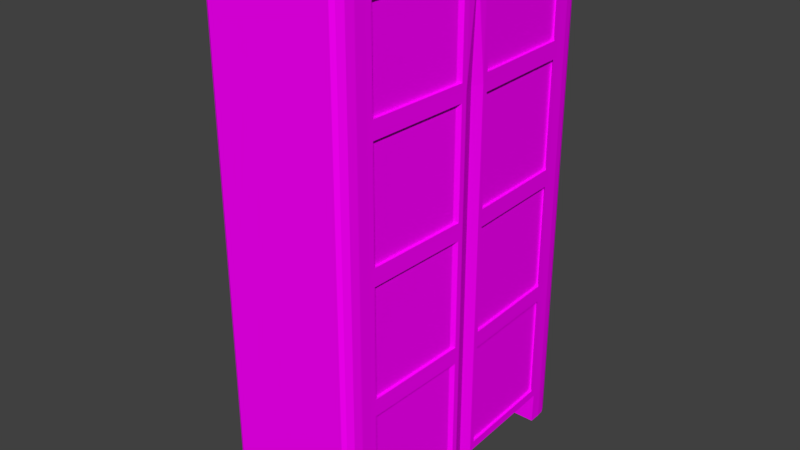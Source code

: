 # Source: wardrobe.blend  (saved by Blender 2.79.0; exported with 4.5.12 LTS)
import bpy
from mathutils import Matrix  # noqa: F401  (used for matrix-valued properties, if any)

bpy.ops.wm.read_factory_settings(use_empty=True)
scene = bpy.context.scene
scene.name = 'Scene'

# ---- collections
col_collection_1 = bpy.data.collections.new('Collection 1'); scene.collection.children.link(col_collection_1)

# ---- images (referenced by path relative to the original .blend; pixels are not part of the script)
import os
ASSET_DIR = os.environ.get("B2B_ASSET_DIR", "")  # directory of the original .blend (textures are referenced by path, not embedded)
HERE = os.path.dirname(os.path.abspath(__file__))  # packed textures are extracted next to this script under _unpacked/

def load_image(name, relpath, width, height, colorspace="sRGB"):
    """Load a texture the original file referenced (path relative to the .blend, or extracted next to this script)."""
    p = next((c for c in (os.path.join(HERE, relpath), os.path.join(ASSET_DIR, relpath)) if relpath and os.path.exists(c)), "")
    if p:
        img = bpy.data.images.load(p, check_existing=True)
        img.name = name
    else:  # same state as the original file: an image datablock whose file is absent (Cycles renders it pink)
        img = bpy.data.images.new(name, width, height)
        img.source = "FILE"
        img.filepath = "//" + (relpath or name)
    img.colorspace_settings.name = colorspace
    return img
img_wardrobe_texture = load_image('Wardrobe_texture', 'Wardrobe_texture.png', 1024, 1024, 'sRGB')
img_metal = load_image('Metal', '', 1024, 1024, 'sRGB')

# ---- materials (node trees are filled in below, after node groups)
mat_material_wardrobe = bpy.data.materials.new('Material_wardrobe')
mat_material_wardrobe.alpha_threshold = 0.0
mat_material_wardrobe.roughness = 0.5
mat_handles = bpy.data.materials.new('Handles')
mat_handles.alpha_threshold = 0.0
mat_handles.roughness = 0.5

# ---- material node trees
mat_material_wardrobe.use_nodes = True; mat_material_wardrobe.node_tree.nodes.clear()
_N = mat_material_wardrobe.node_tree.nodes; _L = mat_material_wardrobe.node_tree.links
n0 = _N.new('ShaderNodeOutputMaterial'); n0.name = 'Material Output'; n0.location = (300, 300)
n1 = _N.new('ShaderNodeBsdfDiffuse'); n1.name = 'Diffuse BSDF'; n1.location = (10, 300)
n2 = _N.new('ShaderNodeTexImage'); n2.name = 'Image Texture'; n2.location = (-230, 348)
n2.width = 140
n2.image = img_wardrobe_texture
_L.new(n1.outputs[0], n0.inputs[0])
_L.new(n2.outputs[0], n1.inputs[0])
n0.is_active_output = True
mat_handles.use_nodes = True; mat_handles.node_tree.nodes.clear()
_N = mat_handles.node_tree.nodes; _L = mat_handles.node_tree.links
n0 = _N.new('ShaderNodeOutputMaterial'); n0.name = 'Material Output'; n0.location = (300, 300)
n1 = _N.new('ShaderNodeBsdfDiffuse'); n1.name = 'Diffuse BSDF'; n1.location = (10, 300)
n2 = _N.new('ShaderNodeTexImage'); n2.name = 'Image Texture'; n2.location = (-221, 387)
n2.width = 140
n2.image = img_metal
_L.new(n1.outputs[0], n0.inputs[0])
_L.new(n2.outputs[0], n1.inputs[0])
n0.is_active_output = True

# ---- world
world_world = bpy.data.worlds.new('World'); scene.world = world_world
world_world.color = (0.05088, 0.05088, 0.05088)
world_world.use_sun_shadow = False
world_world.sun_shadow_jitter_overblur = 0.0
world_world.cycles.sampling_method = 'MANUAL'

# ---- meshes
me_cube_001 = bpy.data.meshes.new('Cube.001')
me_cube_001.from_pydata([(0.08266, -1.379, 0.1636), (0.08266, -1.379, 0.13), (-0.3266, -1.379, 0.13), (-0.3266, -1.379, 0.1636), (0.08266, -1.44, 0.1636), (0.0779, -1.445, 0.1589), (0.0779, -1.445, 0.1348), (0.08266, -1.44, 0.13), (-0.3218, -1.445, 0.1348), (-0.3266, -1.44, 0.13), (-0.3266, -1.44, 0.1636), (-0.3218, -1.445, 0.1589), (-0.2688, -1.364, 0.13), (-0.2688, -1.364, 0.1636), (-0.2876, -1.44, 0.13), (-0.2838, -1.445, 0.1348), (-0.2876, -1.44, 0.1636), (-0.2838, -1.445, 0.1589), (0.01708, -1.364, 0.13), (0.0359, -1.44, 0.13), (0.03223, -1.445, 0.1589), (0.01708, -1.364, 0.1636), (0.03223, -1.445, 0.1348), (0.0359, -1.44, 0.1636), (0.08266, -1.172, 0.1636), (0.08266, -1.172, 0.13), (0.0359, -1.172, 0.13), (-0.2876, -1.172, 0.1636), (-0.3266, -1.172, 0.1636), (-0.3266, -1.172, 0.13), (-0.2876, -1.172, 0.13), (0.0359, -1.172, 0.1636), (0.0359, -1.339, 0.13), (0.08266, -1.339, 0.13), (0.0359, -1.339, 0.1636), (0.08266, -1.339, 0.1636), (-0.3266, -1.331, 0.1636), (-0.3266, -1.331, 0.13), (-0.2876, -1.331, 0.13), (-0.2876, -1.331, 0.1636), (3.466, -1.167, 1.326), (-3.39, -1.167, 1.326), (-3.39, -0.646, 1.631), (3.466, -0.646, 1.631), (3.466, -0.646, 1.326), (-3.424, -0.6551, 1.326), (3.929, -1.158, 1.326), (3.929, -0.646, 1.631), (3.929, -0.646, 1.326), (-3.39, -1.239, 0.1187), (3.466, -1.239, 0.1187), (-3.424, -0.646, 0.1187), (3.466, -0.646, 0.1187), (1.676, -1.167, 1.326), (1.676, -0.646, 1.631), (1.676, -1.239, 0.1187), (-0.1164, -1.167, 1.326), (-0.1164, -0.646, 1.631), (-0.1164, -1.239, 0.1187), (-1.898, -1.167, 1.326), (-1.898, -0.646, 1.631), (-1.898, -1.239, 0.1187), (-2.021, -1.171, 1.268), (-3.301, -1.171, 1.268), (-3.301, -1.235, 0.1768), (-2.021, -1.235, 0.1768), (3.343, -1.171, 1.268), (1.799, -1.171, 1.268), (1.799, -1.235, 0.1768), (3.343, -1.235, 0.1768), (1.553, -1.171, 1.268), (0.006654, -1.171, 1.268), (0.006654, -1.235, 0.1768), (1.553, -1.235, 0.1768), (-0.2395, -1.171, 1.268), (-1.775, -1.171, 1.268), (-1.775, -1.235, 0.1768), (-0.2395, -1.235, 0.1768), (-3.301, -1.11, 1.311), (-2.021, -1.11, 1.311), (-2.021, -1.175, 0.2196), (-3.301, -1.175, 0.2196), (1.799, -1.11, 1.311), (3.343, -1.11, 1.311), (3.343, -1.175, 0.2196), (1.799, -1.175, 0.2196), (0.006654, -1.11, 1.311), (1.553, -1.11, 1.311), (1.553, -1.175, 0.2196), (0.006654, -1.175, 0.2196), (-1.775, -1.11, 1.311), (-0.2395, -1.11, 1.311), (-0.2395, -1.175, 0.2196), (-1.775, -1.175, 0.2196), (3.466, 0.2922, 1.631), (-3.39, 0.2922, 1.631), (3.466, 1.752, 1.326), (-3.39, 1.752, 1.326), (-3.424, 0.2922, 1.326), (3.466, 0.2922, 1.326), (-3.39, 1.23, 1.631), (3.466, 1.23, 1.631), (3.466, 1.23, 1.326), (-3.424, 1.239, 1.326), (3.929, 1.742, 1.326), (3.929, 1.23, 1.631), (3.929, 1.23, 1.326), (-3.39, 1.823, 0.1187), (3.466, 1.823, 0.1187), (-3.424, 0.2922, 0.1187), (3.466, 0.2922, 0.1187), (-3.424, 1.23, 0.1187), (3.466, 1.23, 0.1187), (1.676, 0.2922, 1.631), (1.676, 1.752, 1.326), (1.676, 1.23, 1.631), (1.676, 1.823, 0.1187), (-0.1164, 0.2922, 1.631), (-0.1164, 1.752, 1.326), (-0.1164, 1.23, 1.631), (-0.1164, 1.823, 0.1187), (-1.898, 0.2922, 1.631), (-1.898, 1.752, 1.326), (-1.898, 1.23, 1.631), (-1.898, 1.823, 0.1187), (-2.021, 1.755, 1.268), (-3.301, 1.755, 1.268), (-3.301, 1.82, 0.1768), (-2.021, 1.82, 0.1768), (3.343, 1.755, 1.268), (1.799, 1.755, 1.268), (1.799, 1.82, 0.1768), (3.343, 1.82, 0.1768), (1.553, 1.755, 1.268), (0.006655, 1.755, 1.268), (0.006655, 1.82, 0.1768), (1.553, 1.82, 0.1768), (-0.2395, 1.755, 1.268), (-1.775, 1.755, 1.268), (-1.775, 1.82, 0.1768), (-0.2395, 1.82, 0.1768), (-3.301, 1.695, 1.311), (-2.021, 1.695, 1.311), (-2.021, 1.759, 0.2196), (-3.301, 1.759, 0.2196), (1.799, 1.695, 1.311), (3.343, 1.695, 1.311), (3.343, 1.759, 0.2196), (1.799, 1.759, 0.2196), (0.006655, 1.695, 1.311), (1.553, 1.695, 1.311), (1.553, 1.759, 0.2196), (0.006655, 1.759, 0.2196), (-1.775, 1.695, 1.311), (-0.2395, 1.695, 1.311), (-0.2395, 1.759, 0.2196), (-1.775, 1.759, 0.2196), (3.466, -1.158, -0.0001545), (-3.39, -1.158, -0.0001545), (3.466, -1.167, -1.326), (-3.39, -1.167, -1.326), (-3.39, -0.646, -1.631), (3.466, -0.646, -0.0001544), (3.466, -0.646, -1.631), (-3.424, -0.646, -0.0001544), (3.466, -0.646, -1.326), (-3.424, -0.6551, -1.326), (3.929, -1.158, -1.326), (3.929, -0.646, -1.631), (3.929, -0.646, -1.326), (-3.39, -1.239, -0.119), (3.466, -1.239, -0.119), (-3.424, -0.646, -0.119), (3.466, -0.646, -0.119), (1.676, -1.158, -0.0001545), (1.676, -1.167, -1.326), (1.676, -0.646, -1.631), (1.676, -1.239, -0.119), (-0.1164, -1.158, -0.0001545), (-0.1164, -1.167, -1.326), (-0.1164, -0.646, -1.631), (-0.1164, -1.239, -0.119), (-1.898, -1.158, -0.0001545), (-1.898, -1.167, -1.326), (-1.898, -0.646, -1.631), (-1.898, -1.239, -0.119), (-2.021, -1.171, -1.268), (-3.301, -1.171, -1.268), (-3.301, -1.235, -0.1771), (-2.021, -1.235, -0.1771), (3.343, -1.171, -1.268), (1.799, -1.171, -1.268), (1.799, -1.235, -0.1771), (3.343, -1.235, -0.1771), (1.553, -1.171, -1.268), (0.006654, -1.171, -1.268), (0.006654, -1.235, -0.1771), (1.553, -1.235, -0.1771), (-0.2395, -1.171, -1.268), (-1.775, -1.171, -1.268), (-1.775, -1.235, -0.1771), (-0.2395, -1.235, -0.1771), (-3.301, -1.11, -1.311), (-2.021, -1.11, -1.311), (-2.021, -1.175, -0.2199), (-3.301, -1.175, -0.2199), (1.799, -1.11, -1.311), (3.343, -1.11, -1.311), (3.343, -1.175, -0.2199), (1.799, -1.175, -0.2199), (0.006654, -1.11, -1.311), (1.553, -1.11, -1.311), (1.553, -1.175, -0.2199), (0.006654, -1.175, -0.2199), (-1.775, -1.11, -1.311), (-0.2395, -1.11, -1.311), (-0.2395, -1.175, -0.2199), (-1.775, -1.175, -0.2199), (3.466, 1.742, -0.0001543), (-3.39, 1.815, -0.0001543), (3.466, 0.2922, -1.631), (-3.39, 0.2922, -1.631), (-3.424, 0.2922, -0.0001544), (3.466, 0.2922, -0.0001544), (3.466, 1.752, -1.326), (-3.39, 1.752, -1.326), (-3.424, 0.2922, -1.326), (3.466, 0.2922, -1.326), (-3.39, 1.23, -1.631), (3.466, 1.23, -0.0001543), (3.466, 1.23, -1.631), (-3.424, 1.23, -0.0001543), (3.466, 1.23, -1.326), (-3.424, 1.239, -1.326), (3.929, 1.742, -1.326), (3.929, 1.23, -1.631), (3.929, 1.23, -1.326), (-3.39, 1.823, -0.119), (3.466, 1.823, -0.119), (-3.424, 0.2922, -0.119), (3.466, 0.2922, -0.119), (-3.424, 1.23, -0.119), (3.466, 1.23, -0.119), (1.676, 1.742, -0.0001543), (1.676, 0.2922, -1.631), (1.676, 1.752, -1.326), (1.676, 1.23, -1.631), (1.676, 1.823, -0.119), (-0.1164, 1.742, -0.0001543), (-0.1164, 0.2922, -1.631), (-0.1164, 1.752, -1.326), (-0.1164, 1.23, -1.631), (-0.1164, 1.823, -0.119), (-1.898, 1.742, -0.0001543), (-1.898, 0.2922, -1.631), (-1.898, 1.752, -1.326), (-1.898, 1.23, -1.631), (-1.898, 1.823, -0.119), (-2.021, 1.755, -1.268), (-3.301, 1.755, -1.268), (-3.301, 1.82, -0.1771), (-2.021, 1.82, -0.1771), (3.343, 1.755, -1.268), (1.799, 1.755, -1.268), (1.799, 1.82, -0.1771), (3.343, 1.82, -0.1771), (1.553, 1.755, -1.268), (0.006655, 1.755, -1.268), (0.006655, 1.82, -0.1771), (1.553, 1.82, -0.1771), (-0.2395, 1.755, -1.268), (-1.775, 1.755, -1.268), (-1.775, 1.82, -0.1771), (-0.2395, 1.82, -0.1771), (-3.301, 1.695, -1.311), (-2.021, 1.695, -1.311), (-2.021, 1.759, -0.2199), (-3.301, 1.759, -0.2199), (1.799, 1.695, -1.311), (3.343, 1.695, -1.311), (3.343, 1.759, -0.2199), (1.799, 1.759, -0.2199), (0.006655, 1.695, -1.311), (1.553, 1.695, -1.311), (1.553, 1.759, -0.2199), (0.006655, 1.759, -0.2199), (-1.775, 1.695, -1.311), (-0.2395, 1.695, -1.311), (-0.2395, 1.759, -0.2199), (-1.775, 1.759, -0.2199), (-3.424, -1.101, 1.567), (-3.424, -1.11, 1.274), (-3.424, -0.6092, 1.567), (-3.424, -1.179, 0.114), (-3.424, 1.686, 1.567), (-3.424, 0.2922, 1.567), (-3.424, 1.694, 1.274), (-3.424, 1.194, 1.567), (-3.424, 1.763, 0.114), (-3.424, -1.101, -1.567), (-3.424, -1.101, -0.0001545), (-3.424, -1.11, -1.274), (-3.424, -0.6092, -1.567), (-3.424, -1.179, -0.1143), (-3.424, 1.686, -1.567), (-3.424, 1.758, -0.0001543), (-3.424, 0.2922, -1.567), (-3.424, 1.694, -1.274), (-3.424, 1.194, -1.567), (-3.424, 1.763, -0.1143), (3.466, -0.9978, 1.631), (3.466, -1.164, 1.451), (3.466, -1.079, 1.607), (3.466, -1.139, 1.541), (-3.39, -1.164, 1.451), (-3.39, -0.9978, 1.631), (-3.424, -1.101, 1.567), (-3.39, -1.139, 1.541), (-3.39, -1.079, 1.607), (3.929, -0.9978, 1.631), (3.929, -1.158, 1.451), (3.929, -1.078, 1.607), (3.929, -1.137, 1.541), (1.676, -0.9978, 1.631), (1.676, -1.164, 1.451), (1.676, -1.079, 1.607), (1.676, -1.139, 1.541), (-0.1164, -0.9978, 1.631), (-0.1164, -1.164, 1.451), (-0.1164, -1.079, 1.607), (-0.1164, -1.139, 1.541), (-1.898, -1.164, 1.451), (-1.898, -0.9978, 1.631), (-1.898, -1.139, 1.541), (-1.898, -1.079, 1.607), (3.466, 1.748, 1.451), (3.466, 1.582, 1.631), (3.466, 1.724, 1.541), (3.466, 1.663, 1.607), (-3.39, 1.582, 1.631), (-3.39, 1.748, 1.451), (-3.424, 1.686, 1.567), (-3.39, 1.663, 1.607), (-3.39, 1.724, 1.541), (3.929, 1.742, 1.451), (3.929, 1.582, 1.631), (3.929, 1.721, 1.541), (3.929, 1.662, 1.607), (1.676, 1.748, 1.451), (1.676, 1.582, 1.631), (1.676, 1.724, 1.541), (1.676, 1.663, 1.607), (-0.1164, 1.748, 1.451), (-0.1164, 1.582, 1.631), (-0.1164, 1.724, 1.541), (-0.1164, 1.663, 1.607), (-1.898, 1.582, 1.631), (-1.898, 1.748, 1.451), (-1.898, 1.663, 1.607), (-1.898, 1.724, 1.541), (3.466, -1.164, -1.451), (3.466, -0.9978, -1.631), (3.466, -1.139, -1.541), (3.466, -1.079, -1.607), (-3.39, -0.9978, -1.631), (-3.39, -1.164, -1.451), (-3.424, -1.101, -1.567), (-3.39, -1.079, -1.607), (-3.39, -1.139, -1.541), (3.929, -1.158, -1.451), (3.929, -0.9978, -1.631), (3.929, -1.137, -1.541), (3.929, -1.078, -1.607), (1.676, -1.164, -1.451), (1.676, -0.9978, -1.631), (1.676, -1.139, -1.541), (1.676, -1.079, -1.607), (-0.1164, -1.164, -1.451), (-0.1164, -0.9978, -1.631), (-0.1164, -1.139, -1.541), (-0.1164, -1.079, -1.607), (-1.898, -0.9978, -1.631), (-1.898, -1.164, -1.451), (-1.898, -1.079, -1.607), (-1.898, -1.139, -1.541), (3.466, 1.582, -1.631), (3.466, 1.748, -1.451), (3.466, 1.663, -1.607), (3.466, 1.724, -1.541), (-3.39, 1.748, -1.451), (-3.39, 1.582, -1.631), (-3.424, 1.686, -1.567), (-3.39, 1.724, -1.541), (-3.39, 1.663, -1.607), (3.929, 1.582, -1.631), (3.929, 1.742, -1.451), (3.929, 1.662, -1.607), (3.929, 1.721, -1.541), (1.676, 1.582, -1.631), (1.676, 1.748, -1.451), (1.676, 1.663, -1.607), (1.676, 1.724, -1.541), (-0.1164, 1.582, -1.631), (-0.1164, 1.748, -1.451), (-0.1164, 1.663, -1.607), (-0.1164, 1.724, -1.541), (-1.898, 1.748, -1.451), (-1.898, 1.582, -1.631), (-1.898, 1.724, -1.541), (-1.898, 1.663, -1.607), (0.08266, -1.379, -0.1286), (0.08266, -1.379, -0.1622), (-0.3266, -1.379, -0.1622), (-0.3266, -1.379, -0.1286), (0.08266, -1.44, -0.1286), (0.0779, -1.445, -0.1333), (0.0779, -1.445, -0.1574), (0.08266, -1.44, -0.1622), (-0.3218, -1.445, -0.1574), (-0.3266, -1.44, -0.1622), (-0.3266, -1.44, -0.1286), (-0.3218, -1.445, -0.1333), (-0.2688, -1.364, -0.1622), (-0.2688, -1.364, -0.1286), (-0.2876, -1.44, -0.1622), (-0.2838, -1.445, -0.1574), (-0.2876, -1.44, -0.1286), (-0.2838, -1.445, -0.1333), (0.01708, -1.364, -0.1622), (0.0359, -1.44, -0.1622), (0.03223, -1.445, -0.1333), (0.01708, -1.364, -0.1286), (0.03223, -1.445, -0.1574), (0.0359, -1.44, -0.1286), (0.08266, -1.172, -0.1286), (0.08266, -1.172, -0.1622), (0.0359, -1.172, -0.1622), (-0.2876, -1.172, -0.1286), (-0.3266, -1.172, -0.1286), (-0.3266, -1.172, -0.1622), (-0.2876, -1.172, -0.1622), (0.0359, -1.172, -0.1286), (0.0359, -1.339, -0.1622), (0.08266, -1.339, -0.1622), (0.0359, -1.339, -0.1286), (0.08266, -1.339, -0.1286), (-0.3266, -1.331, -0.1286), (-0.3266, -1.331, -0.1622), (-0.2876, -1.331, -0.1622), (-0.2876, -1.331, -0.1286)], [], [(3, 2, 9, 10), (13, 3, 10, 16), (18, 1, 7, 19), (15, 17, 11, 8), (5, 6, 7, 4), (19, 7, 6, 22), (16, 10, 11, 17), (8, 11, 10, 9), (1, 0, 4, 7), (33, 32, 26, 25), (21, 18, 12, 13), (23, 16, 17, 20), (9, 14, 15, 8), (22, 20, 17, 15), (2, 12, 14, 9), (21, 13, 16, 23), (0, 21, 23, 4), (6, 5, 20, 22), (4, 23, 20, 5), (37, 36, 28, 29), (14, 19, 22, 15), (12, 18, 19, 14), (27, 30, 29, 28), (24, 25, 26, 31), (32, 34, 31, 26), (39, 38, 30, 27), (34, 35, 24, 31), (36, 39, 27, 28), (35, 33, 25, 24), (38, 37, 29, 30), (0, 1, 33, 35), (21, 0, 35, 34), (18, 21, 34, 32), (1, 18, 32, 33), (12, 2, 37, 38), (3, 13, 39, 36), (13, 12, 38, 39), (2, 3, 36, 37), (45, 41, 314, 316, 315, 42), (46, 48, 47, 319, 321, 322, 320), (61, 49, 158, 182), (44, 99, 94, 43), (52, 110, 99, 44), (41, 314, 316, 290, 291), (51, 49, 41, 45), (109, 51, 45, 98), (50, 52, 44, 40), (331, 314, 41, 59), (98, 45, 42, 95), (121, 95, 42, 60), (324, 328, 56, 53), (40, 44, 48, 46), (44, 43, 47, 48), (43, 54, 323, 310), (157, 162, 52, 50), (222, 164, 51, 109), (164, 158, 49, 51), (162, 223, 110, 52), (70, 71, 86, 87), (65, 62, 79, 80), (94, 113, 54, 43), (311, 40, 46, 320), (50, 55, 174, 157), (43, 310, 319, 47), (66, 67, 82, 83), (113, 117, 57, 54), (54, 57, 327, 323), (55, 58, 178, 174), (328, 331, 59, 56), (62, 63, 78, 79), (117, 121, 60, 57), (57, 60, 332, 327), (58, 61, 182, 178), (335, 96, 114, 348), (59, 41, 63, 62), (41, 49, 64, 63), (49, 61, 65, 64), (61, 59, 62, 65), (40, 53, 67, 66), (53, 55, 68, 67), (55, 50, 69, 68), (50, 40, 66, 69), (53, 56, 71, 70), (56, 58, 72, 71), (58, 55, 73, 72), (55, 53, 70, 73), (56, 59, 75, 74), (59, 61, 76, 75), (61, 58, 77, 76), (58, 56, 74, 77), (79, 78, 81, 80), (83, 82, 85, 84), (87, 86, 89, 88), (91, 90, 93, 92), (69, 66, 83, 84), (74, 75, 90, 91), (63, 64, 81, 78), (73, 70, 87, 88), (67, 68, 85, 82), (77, 74, 91, 92), (64, 65, 80, 81), (71, 72, 89, 86), (68, 69, 84, 85), (75, 76, 93, 90), (72, 73, 88, 89), (76, 77, 92, 93), (341, 340, 97, 296, 294), (104, 344, 346, 347, 345, 105, 106), (124, 253, 219, 107), (102, 101, 94, 99), (112, 102, 99, 110), (341, 339, 100, 297, 294), (111, 103, 97, 107), (109, 98, 103, 111), (108, 96, 102, 112), (335, 344, 104, 96), (98, 95, 100, 103), (121, 123, 100, 95), (348, 114, 118, 352), (96, 104, 106, 102), (102, 106, 105, 101), (101, 336, 349, 115), (218, 108, 112, 229), (222, 109, 111, 231), (231, 111, 107, 219), (229, 112, 110, 223), (133, 150, 149, 134), (128, 143, 142, 125), (94, 101, 115, 113), (101, 105, 345, 336), (108, 218, 243, 116), (357, 122, 97, 340), (129, 146, 145, 130), (113, 115, 119, 117), (115, 349, 353, 119), (116, 243, 248, 120), (352, 118, 122, 357), (125, 142, 141, 126), (117, 119, 123, 121), (119, 353, 356, 123), (120, 248, 253, 124), (360, 159, 175, 373), (122, 125, 126, 97), (97, 126, 127, 107), (107, 127, 128, 124), (124, 128, 125, 122), (96, 129, 130, 114), (114, 130, 131, 116), (116, 131, 132, 108), (108, 132, 129, 96), (114, 133, 134, 118), (118, 134, 135, 120), (120, 135, 136, 116), (116, 136, 133, 114), (118, 137, 138, 122), (122, 138, 139, 124), (124, 139, 140, 120), (120, 140, 137, 118), (142, 143, 144, 141), (146, 147, 148, 145), (150, 151, 152, 149), (154, 155, 156, 153), (132, 147, 146, 129), (137, 154, 153, 138), (126, 141, 144, 127), (136, 151, 150, 133), (130, 145, 148, 131), (140, 155, 154, 137), (127, 144, 143, 128), (134, 149, 152, 135), (131, 148, 147, 132), (138, 153, 156, 139), (135, 152, 151, 136), (139, 156, 155, 140), (366, 365, 160, 301, 299), (167, 369, 371, 372, 370, 168, 169), (185, 182, 158, 170), (165, 163, 220, 227), (173, 165, 227, 240), (366, 364, 161, 302, 299), (172, 166, 160, 170), (239, 226, 166, 172), (171, 159, 165, 173), (360, 369, 167, 159), (226, 221, 161, 166), (254, 184, 161, 221), (373, 175, 179, 377), (159, 167, 169, 165), (165, 169, 168, 163), (163, 361, 374, 176), (157, 171, 173, 162), (222, 239, 172, 164), (164, 172, 170, 158), (162, 173, 240, 223), (194, 211, 210, 195), (189, 204, 203, 186), (220, 163, 176, 244), (163, 168, 370, 361), (171, 157, 174, 177), (382, 183, 160, 365), (190, 207, 206, 191), (244, 176, 180, 249), (176, 374, 378, 180), (177, 174, 178, 181), (377, 179, 183, 382), (186, 203, 202, 187), (249, 180, 184, 254), (180, 378, 381, 184), (181, 178, 182, 185), (386, 399, 245, 224), (183, 186, 187, 160), (160, 187, 188, 170), (170, 188, 189, 185), (185, 189, 186, 183), (159, 190, 191, 175), (175, 191, 192, 177), (177, 192, 193, 171), (171, 193, 190, 159), (175, 194, 195, 179), (179, 195, 196, 181), (181, 196, 197, 177), (177, 197, 194, 175), (179, 198, 199, 183), (183, 199, 200, 185), (185, 200, 201, 181), (181, 201, 198, 179), (203, 204, 205, 202), (207, 208, 209, 206), (211, 212, 213, 210), (215, 216, 217, 214), (193, 208, 207, 190), (198, 215, 214, 199), (187, 202, 205, 188), (197, 212, 211, 194), (191, 206, 209, 192), (201, 216, 215, 198), (188, 205, 204, 189), (195, 210, 213, 196), (192, 209, 208, 193), (199, 214, 217, 200), (196, 213, 212, 197), (200, 217, 216, 201), (233, 225, 389, 391, 390, 228), (234, 236, 235, 394, 396, 397, 395), (257, 237, 219, 253), (232, 227, 220, 230), (242, 240, 227, 232), (228, 390, 391, 304, 308), (241, 237, 225, 233), (239, 241, 233, 226), (238, 242, 232, 224), (406, 389, 225, 255), (226, 233, 228, 221), (254, 221, 228, 256), (399, 403, 250, 245), (224, 232, 236, 234), (232, 230, 235, 236), (230, 246, 398, 385), (218, 229, 242, 238), (222, 231, 241, 239), (231, 219, 237, 241), (229, 223, 240, 242), (266, 267, 282, 283), (261, 258, 275, 276), (220, 244, 246, 230), (386, 224, 234, 395), (238, 247, 243, 218), (230, 385, 394, 235), (262, 263, 278, 279), (244, 249, 251, 246), (246, 251, 402, 398), (247, 252, 248, 243), (403, 406, 255, 250), (258, 259, 274, 275), (249, 254, 256, 251), (251, 256, 407, 402), (252, 257, 253, 248), (255, 225, 259, 258), (225, 237, 260, 259), (237, 257, 261, 260), (257, 255, 258, 261), (224, 245, 263, 262), (245, 247, 264, 263), (247, 238, 265, 264), (238, 224, 262, 265), (245, 250, 267, 266), (250, 252, 268, 267), (252, 247, 269, 268), (247, 245, 266, 269), (250, 255, 271, 270), (255, 257, 272, 271), (257, 252, 273, 272), (252, 250, 270, 273), (275, 274, 277, 276), (279, 278, 281, 280), (283, 282, 285, 284), (287, 286, 289, 288), (265, 262, 279, 280), (270, 271, 286, 287), (259, 260, 277, 274), (269, 266, 283, 284), (263, 264, 281, 278), (273, 270, 287, 288), (260, 261, 276, 277), (267, 268, 285, 282), (264, 265, 280, 281), (271, 272, 289, 286), (268, 269, 284, 285), (272, 273, 288, 289), (237, 225, 307, 309), (49, 41, 291, 293), (219, 107, 298, 305), (166, 161, 364, 366, 365, 160), (184, 381, 364, 161), (256, 228, 390, 407), (160, 170, 303, 301), (158, 170, 303, 300), (60, 42, 315, 332), (95, 100, 297, 295), (49, 158, 300, 293), (42, 95, 295, 292), (225, 389, 391, 304, 307), (42, 315, 316, 290, 292), (228, 221, 306, 308), (237, 219, 305, 309), (103, 100, 339, 341, 340, 97), (221, 161, 302, 306), (123, 356, 339, 100), (97, 107, 298, 296), (314, 317, 316), (317, 318, 316), (318, 315, 316), (339, 342, 341), (342, 343, 341), (343, 340, 341), (364, 367, 366), (367, 368, 366), (368, 365, 366), (389, 392, 391), (392, 393, 391), (393, 390, 391), (332, 315, 318, 334), (334, 318, 317, 333), (333, 317, 314, 331), (311, 320, 322, 313), (313, 322, 321, 312), (312, 321, 319, 310), (310, 323, 325, 312), (312, 325, 326, 313), (313, 326, 324, 311), (323, 327, 329, 325), (325, 329, 330, 326), (326, 330, 328, 324), (327, 332, 334, 329), (329, 334, 333, 330), (330, 333, 331, 328), (357, 340, 343, 359), (359, 343, 342, 358), (358, 342, 339, 356), (336, 345, 347, 338), (338, 347, 346, 337), (337, 346, 344, 335), (335, 348, 350, 337), (337, 350, 351, 338), (338, 351, 349, 336), (348, 352, 354, 350), (350, 354, 355, 351), (351, 355, 353, 349), (352, 357, 359, 354), (354, 359, 358, 355), (355, 358, 356, 353), (382, 365, 368, 384), (384, 368, 367, 383), (383, 367, 364, 381), (361, 370, 372, 363), (363, 372, 371, 362), (362, 371, 369, 360), (360, 373, 375, 362), (362, 375, 376, 363), (363, 376, 374, 361), (373, 377, 379, 375), (375, 379, 380, 376), (376, 380, 378, 374), (377, 382, 384, 379), (379, 384, 383, 380), (380, 383, 381, 378), (407, 390, 393, 409), (409, 393, 392, 408), (408, 392, 389, 406), (386, 395, 397, 388), (388, 397, 396, 387), (387, 396, 394, 385), (385, 398, 400, 387), (387, 400, 401, 388), (388, 401, 399, 386), (398, 402, 404, 400), (400, 404, 405, 401), (401, 405, 403, 399), (402, 407, 409, 404), (404, 409, 408, 405), (405, 408, 406, 403), (311, 324, 53, 40), (413, 412, 419, 420), (423, 413, 420, 426), (428, 411, 417, 429), (425, 427, 421, 418), (415, 416, 417, 414), (429, 417, 416, 432), (426, 420, 421, 427), (418, 421, 420, 419), (411, 410, 414, 417), (443, 442, 436, 435), (431, 428, 422, 423), (433, 426, 427, 430), (419, 424, 425, 418), (432, 430, 427, 425), (412, 422, 424, 419), (431, 423, 426, 433), (410, 431, 433, 414), (416, 415, 430, 432), (414, 433, 430, 415), (447, 446, 438, 439), (424, 429, 432, 425), (422, 428, 429, 424), (437, 440, 439, 438), (434, 435, 436, 441), (442, 444, 441, 436), (449, 448, 440, 437), (444, 445, 434, 441), (446, 449, 437, 438), (445, 443, 435, 434), (448, 447, 439, 440), (410, 411, 443, 445), (431, 410, 445, 444), (428, 431, 444, 442), (411, 428, 442, 443), (422, 412, 447, 448), (413, 423, 449, 446), (423, 422, 448, 449), (412, 413, 446, 447)])
me_cube_001.polygons.foreach_set('material_index', [1, 1, 1, 1, 1, 1, 1, 1, 1, 1, 1, 1, 1, 1, 1, 1, 1, 1, 1, 1, 1, 1, 0, 0, 1, 1, 1, 1, 1, 1, 1, 1, 1, 1, 1, 1, 1, 1, 0, 0, 0, 0, 0, 0, 0, 0, 0, 0, 0, 0, 0, 0, 0, 0, 0, 0, 0, 0, 0, 0, 0, 0, 0, 0, 0, 0, 0, 0, 0, 0, 0, 0, 0, 0, 0, 0, 0, 0, 0, 0, 0, 0, 0, 0, 0, 0, 0, 0, 0, 0, 0, 0, 0, 0, 0, 0, 0, 0, 0, 0, 0, 0, 0, 0, 0, 0, 0, 0, 0, 0, 0, 0, 0, 0, 0, 0, 0, 0, 0, 0, 0, 0, 0, 0, 0, 0, 0, 0, 0, 0, 0, 0, 0, 0, 0, 0, 0, 0, 0, 0, 0, 0, 0, 0, 0, 0, 0, 0, 0, 0, 0, 0, 0, 0, 0, 0, 0, 0, 0, 0, 0, 0, 0, 0, 0, 0, 0, 0, 0, 0, 0, 0, 0, 0, 0, 0, 0, 0, 0, 0, 0, 0, 0, 0, 0, 0, 0, 0, 0, 0, 0, 0, 0, 0, 0, 0, 0, 0, 0, 0, 0, 0, 0, 0, 0, 0, 0, 0, 0, 0, 0, 0, 0, 0, 0, 0, 0, 0, 0, 0, 0, 0, 0, 0, 0, 0, 0, 0, 0, 0, 0, 0, 0, 0, 0, 0, 0, 0, 0, 0, 0, 0, 0, 0, 0, 0, 0, 0, 0, 0, 0, 0, 0, 0, 0, 0, 0, 0, 0, 0, 0, 0, 0, 0, 0, 0, 0, 0, 0, 0, 0, 0, 0, 0, 0, 0, 0, 0, 0, 0, 0, 0, 0, 0, 0, 0, 0, 0, 0, 0, 0, 0, 0, 0, 0, 0, 0, 0, 0, 0, 0, 0, 0, 0, 0, 0, 0, 0, 0, 0, 0, 0, 0, 0, 0, 0, 0, 0, 0, 0, 0, 0, 0, 0, 0, 0, 0, 0, 0, 0, 0, 0, 0, 0, 0, 0, 0, 0, 0, 0, 0, 0, 0, 0, 0, 0, 0, 0, 0, 0, 0, 0, 0, 0, 0, 0, 0, 0, 0, 0, 0, 0, 0, 0, 0, 0, 0, 0, 0, 0, 0, 0, 0, 0, 0, 0, 0, 0, 0, 0, 0, 0, 0, 0, 0, 0, 0, 0, 0, 0, 0, 0, 0, 0, 0, 0, 0, 0, 0, 0, 0, 0, 1, 1, 1, 1, 1, 1, 1, 1, 1, 1, 1, 1, 1, 1, 1, 1, 1, 1, 1, 1, 1, 1, 0, 0, 1, 1, 1, 1, 1, 1, 1, 1, 1, 1, 1, 1, 1, 1])
_uv = me_cube_001.uv_layers.new(name='UVMap')
_uv.uv.foreach_set('vector', [0.2644, 0.7471, 0.2672, 0.7471, 0.2672, 0.7522, 0.2644, 0.7522, 0.198, 0.7911, 0.1993, 0.7863, 0.2044, 0.7863, 0.2044, 0.7895, 0.2138, 0.8496, 0.2126, 0.8551, 0.2075, 0.8551, 0.2075, 0.8512, 0.2667, 0.6173, 0.2647, 0.6173, 0.2647, 0.6142, 0.2667, 0.6142, 0.2647, 0.6475, 0.2667, 0.6475, 0.2672, 0.6479, 0.2644, 0.6479, 0.2672, 0.644, 0.2672, 0.6479, 0.2667, 0.6475, 0.2667, 0.6437, 0.2044, 0.7895, 0.2044, 0.7863, 0.2048, 0.7867, 0.2048, 0.7898, 0.2668, 0.7526, 0.2647, 0.7526, 0.2644, 0.7522, 0.2672, 0.7522, 0.2672, 0.7805, 0.2644, 0.7805, 0.2644, 0.7754, 0.2672, 0.7754, 0.2159, 0.8551, 0.2159, 0.8512, 0.2298, 0.8512, 0.2298, 0.8551, 0.2672, 0.7298, 0.2644, 0.7298, 0.2644, 0.706, 0.2672, 0.706, 0.2044, 0.8165, 0.2044, 0.7895, 0.2048, 0.7898, 0.2048, 0.8162, 0.2672, 0.6138, 0.2672, 0.617, 0.2667, 0.6173, 0.2667, 0.6142, 0.2667, 0.6437, 0.2647, 0.6437, 0.2647, 0.6173, 0.2667, 0.6173, 0.2126, 0.8209, 0.2138, 0.8257, 0.2075, 0.8242, 0.2075, 0.8209, 0.198, 0.815, 0.198, 0.7911, 0.2044, 0.7895, 0.2044, 0.8165, 0.1993, 0.8204, 0.198, 0.815, 0.2044, 0.8165, 0.2044, 0.8204, 0.2667, 0.6475, 0.2647, 0.6475, 0.2647, 0.6437, 0.2667, 0.6437, 0.2044, 0.8204, 0.2044, 0.8165, 0.2048, 0.8162, 0.2048, 0.82, 0.2672, 0.7431, 0.2644, 0.7431, 0.2644, 0.7298, 0.2672, 0.7298, 0.2672, 0.617, 0.2672, 0.644, 0.2667, 0.6437, 0.2667, 0.6173, 0.2138, 0.8257, 0.2138, 0.8496, 0.2075, 0.8512, 0.2075, 0.8242, 0.2672, 0.8753, 0.2644, 0.8753, 0.2644, 0.872, 0.2672, 0.872, 0.2477, 0.8711, 0.2505, 0.8711, 0.2505, 0.875, 0.2477, 0.875, 0.2672, 0.8501, 0.2644, 0.8501, 0.2644, 0.8361, 0.2672, 0.8361, 0.2477, 0.8578, 0.2505, 0.8578, 0.2505, 0.8711, 0.2477, 0.8711, 0.196, 0.8165, 0.196, 0.8204, 0.1821, 0.8204, 0.1821, 0.8165, 0.1953, 0.7863, 0.1953, 0.7895, 0.1821, 0.7895, 0.1821, 0.7863, 0.2644, 0.7838, 0.2672, 0.7838, 0.2672, 0.7977, 0.2644, 0.7977, 0.2166, 0.8242, 0.2166, 0.8209, 0.2298, 0.8209, 0.2298, 0.8242, 0.2644, 0.7805, 0.2672, 0.7805, 0.2672, 0.7838, 0.2644, 0.7838, 0.198, 0.815, 0.1993, 0.8204, 0.196, 0.8204, 0.196, 0.8165, 0.2672, 0.8521, 0.2644, 0.8521, 0.2644, 0.8501, 0.2672, 0.8501, 0.2126, 0.8551, 0.2138, 0.8496, 0.2159, 0.8512, 0.2159, 0.8551, 0.2138, 0.8257, 0.2126, 0.8209, 0.2166, 0.8209, 0.2166, 0.8242, 0.1993, 0.7863, 0.198, 0.7911, 0.1953, 0.7895, 0.1953, 0.7863, 0.2477, 0.8551, 0.2505, 0.8551, 0.2505, 0.8578, 0.2477, 0.8578, 0.2672, 0.7471, 0.2644, 0.7471, 0.2644, 0.7431, 0.2672, 0.7431, 0.742, 0.8606, 0.7847, 0.8606, 0.7844, 0.871, 0.7792, 0.8807, 0.7706, 0.886, 0.7412, 0.886, 0.2329, 0.7008, 0.2329, 0.7435, 0.2075, 0.7435, 0.2075, 0.7142, 0.2095, 0.7075, 0.215, 0.7026, 0.2225, 0.7008, 0.3913, 0.1274, 0.3913, 0.002827, 0.4014, 0.002831, 0.4014, 0.1274, 0.3172, 0.8606, 0.3954, 0.8606, 0.3954, 0.8861, 0.3172, 0.8861, 0.3172, 0.7598, 0.3954, 0.7598, 0.3954, 0.8606, 0.3172, 0.8606, 0.7847, 0.8606, 0.7844, 0.871, 0.7792, 0.8807, 0.7792, 0.8807, 0.7799, 0.8562, 0.7412, 0.7598, 0.7907, 0.7598, 0.7847, 0.8606, 0.742, 0.8606, 0.6631, 0.7598, 0.7412, 0.7598, 0.742, 0.8606, 0.6631, 0.8606, 0.2678, 0.7598, 0.3172, 0.7598, 0.3172, 0.8606, 0.2737, 0.8606, 0.2805, 0.1274, 0.2805, 0.002833, 0.2909, 0.002833, 0.2909, 0.1274, 0.6631, 0.8606, 0.742, 0.8606, 0.7412, 0.886, 0.6631, 0.886, 0.8839, 0.4864, 0.8839, 0.6109, 0.8057, 0.6109, 0.8057, 0.4864, 0.2805, 0.4257, 0.2805, 0.2761, 0.2909, 0.2761, 0.2909, 0.4257, 0.2593, 0.6138, 0.2593, 0.6573, 0.2207, 0.6573, 0.2207, 0.6145, 0.2329, 0.7822, 0.2075, 0.7822, 0.2075, 0.7435, 0.2329, 0.7435, 0.8057, 0.03869, 0.8057, 0.1881, 0.7764, 0.1881, 0.7764, 0.03869, 0.2745, 0.7499, 0.3172, 0.7499, 0.3172, 0.7598, 0.2678, 0.7598, 0.6631, 0.7499, 0.7412, 0.7499, 0.7412, 0.7598, 0.6631, 0.7598, 0.7412, 0.7499, 0.7839, 0.7499, 0.7907, 0.7598, 0.7412, 0.7598, 0.3172, 0.7499, 0.3954, 0.7499, 0.3954, 0.7598, 0.3172, 0.7598, 0.533, 0.7428, 0.533, 0.8719, 0.528, 0.8719, 0.528, 0.7428, 0.732, 0.9811, 0.732, 0.8899, 0.7368, 0.886, 0.7368, 0.9773, 0.8839, 0.03869, 0.8839, 0.1881, 0.8057, 0.1881, 0.8057, 0.03869, 0.2805, 0.5751, 0.2909, 0.5751, 0.2909, 0.6138, 0.2806, 0.6138, 0.3913, 0.5751, 0.3913, 0.4257, 0.4014, 0.4257, 0.4014, 0.5751, 0.8057, 0.03869, 0.7764, 0.03869, 0.7764, 9.95e-08, 0.8057, 9.95e-08, 0.9772, 0.8717, 0.9772, 0.7428, 0.9822, 0.7428, 0.9822, 0.8717, 0.8839, 0.1881, 0.8839, 0.3377, 0.8057, 0.3377, 0.8057, 0.1881, 0.8057, 0.1881, 0.8057, 0.3377, 0.7764, 0.3377, 0.7764, 0.1881, 0.3913, 0.4257, 0.3913, 0.2761, 0.4014, 0.2761, 0.4014, 0.4257, 0.2805, 0.2761, 0.2805, 0.1274, 0.2909, 0.1274, 0.2909, 0.2761, 0.9872, 0.8497, 0.9872, 0.9565, 0.9822, 0.9565, 0.9822, 0.8497, 0.8839, 0.3377, 0.8839, 0.4864, 0.8057, 0.4864, 0.8057, 0.3377, 0.8057, 0.3377, 0.8057, 0.4864, 0.7764, 0.4864, 0.7764, 0.3377, 0.3913, 0.2761, 0.3913, 0.1274, 0.4014, 0.1274, 0.4014, 0.2761, 0.2546, 0.5751, 0.2442, 0.5751, 0.2442, 0.4257, 0.2546, 0.4257, 0.2909, 0.1274, 0.2909, 0.002833, 0.2958, 0.01027, 0.2958, 0.1171, 0.2909, 0.002833, 0.3913, 0.002827, 0.3865, 0.01026, 0.2958, 0.01027, 0.3913, 0.002827, 0.3913, 0.1274, 0.3865, 0.1171, 0.3865, 0.01026, 0.3913, 0.1274, 0.2909, 0.1274, 0.2958, 0.1171, 0.3865, 0.1171, 0.2909, 0.5751, 0.2909, 0.4257, 0.2958, 0.4359, 0.2958, 0.5648, 0.2909, 0.4257, 0.3913, 0.4257, 0.3865, 0.4359, 0.2958, 0.4359, 0.3913, 0.4257, 0.3913, 0.5751, 0.3865, 0.5648, 0.3865, 0.4359, 0.3913, 0.5751, 0.2909, 0.5751, 0.2958, 0.5648, 0.3865, 0.5648, 0.2909, 0.4257, 0.2909, 0.2761, 0.2958, 0.2863, 0.2958, 0.4154, 0.2909, 0.2761, 0.3913, 0.2761, 0.3865, 0.2863, 0.2958, 0.2863, 0.3913, 0.2761, 0.3913, 0.4257, 0.3865, 0.4154, 0.3865, 0.2863, 0.3913, 0.4257, 0.2909, 0.4257, 0.2958, 0.4154, 0.3865, 0.4154, 0.2909, 0.2761, 0.2909, 0.1274, 0.2958, 0.1377, 0.2958, 0.2658, 0.2909, 0.1274, 0.3913, 0.1274, 0.3865, 0.1377, 0.2958, 0.1377, 0.3913, 0.1274, 0.3913, 0.2761, 0.3865, 0.2658, 0.3865, 0.1377, 0.3913, 0.2761, 0.2909, 0.2761, 0.2958, 0.2658, 0.3865, 0.2658, 0.3585, 0.9929, 0.3585, 0.8861, 0.4492, 0.8861, 0.4492, 0.9929, 0.8814, 0.7426, 0.8814, 0.6138, 0.9721, 0.6138, 0.9721, 0.7426, 0.8814, 0.7428, 0.8814, 0.8719, 0.7907, 0.8719, 0.7907, 0.7428, 0.7907, 1.0, 0.7907, 0.8719, 0.8814, 0.8719, 0.8814, 1.0, 0.454, 0.9811, 0.454, 0.8899, 0.4589, 0.8861, 0.4589, 0.9773, 0.2226, 0.8551, 0.2226, 0.9832, 0.2175, 0.9832, 0.2175, 0.8551, 0.7464, 0.9773, 0.7464, 0.886, 0.7512, 0.8899, 0.7512, 0.9811, 0.4733, 0.8861, 0.4733, 0.9773, 0.4685, 0.9811, 0.4685, 0.8899, 0.7416, 0.9773, 0.7416, 0.886, 0.7464, 0.8899, 0.7464, 0.9811, 0.5214, 0.8861, 0.5214, 0.9773, 0.5166, 0.9811, 0.5166, 0.8899, 0.2593, 0.9787, 0.2593, 0.8719, 0.2644, 0.8719, 0.2644, 0.9787, 0.4829, 0.8899, 0.4829, 0.9811, 0.4781, 0.9773, 0.4781, 0.8861, 0.2022, 0.9835, 0.2022, 0.8546, 0.2072, 0.8546, 0.2072, 0.9835, 0.7272, 0.9773, 0.7272, 0.886, 0.732, 0.8899, 0.732, 0.9811, 0.5229, 0.8719, 0.5229, 0.7428, 0.528, 0.7428, 0.528, 0.8719, 0.2377, 0.9832, 0.2377, 0.8551, 0.2427, 0.8551, 0.2427, 0.9832, 0.5469, 0.8807, 0.5417, 0.871, 0.5414, 0.8606, 0.5462, 0.8562, 0.5469, 0.8807, 0.2075, 0.7863, 0.1971, 0.7863, 0.1896, 0.7845, 0.1841, 0.7796, 0.1821, 0.7729, 0.1821, 0.7435, 0.2075, 0.7435, 0.1435, 0.1274, 0.1337, 0.1274, 0.1336, 0.002822, 0.1435, 0.002821, 0.4735, 0.8606, 0.4735, 0.8861, 0.3954, 0.8861, 0.3954, 0.8606, 0.4735, 0.7598, 0.4735, 0.8606, 0.3954, 0.8606, 0.3954, 0.7598, 0.2522, 0.9499, 0.2575, 0.9586, 0.2575, 0.988, 0.2522, 0.991, 0.2522, 0.95, 0.5849, 0.7598, 0.5841, 0.8606, 0.5414, 0.8606, 0.5355, 0.7598, 0.6631, 0.7598, 0.6631, 0.8606, 0.5841, 0.8606, 0.5849, 0.7598, 0.5229, 0.7598, 0.517, 0.8606, 0.4735, 0.8606, 0.4735, 0.7598, 0.2546, 0.5751, 0.2546, 0.6138, 0.2442, 0.6138, 0.2442, 0.5751, 0.6631, 0.8606, 0.6631, 0.886, 0.5849, 0.886, 0.5841, 0.8606, 0.8839, 0.4864, 0.9621, 0.4864, 0.9621, 0.6109, 0.8839, 0.6109, 0.2546, 0.4257, 0.2442, 0.4257, 0.2442, 0.2761, 0.2546, 0.2761, 0.2207, 0.6573, 0.2593, 0.658, 0.2593, 0.7008, 0.2207, 0.7008, 0.2329, 0.7822, 0.2329, 0.8209, 0.2075, 0.8209, 0.2075, 0.7822, 0.9621, 0.03869, 0.9914, 0.03869, 0.9914, 0.1881, 0.9621, 0.1881, 0.5162, 0.7499, 0.5229, 0.7598, 0.4735, 0.7598, 0.4735, 0.7499, 0.6631, 0.7499, 0.6631, 0.7598, 0.5849, 0.7598, 0.5849, 0.7499, 0.5849, 0.7499, 0.5849, 0.7598, 0.5355, 0.7598, 0.5362, 0.7499, 0.4735, 0.7499, 0.4735, 0.7598, 0.3954, 0.7598, 0.3954, 0.7499, 0.9772, 0.7428, 0.9721, 0.7428, 0.9721, 0.6138, 0.9772, 0.6138, 0.7656, 0.886, 0.7705, 0.8899, 0.7705, 0.9811, 0.7656, 0.9773, 0.8839, 0.03869, 0.9621, 0.03869, 0.9621, 0.1881, 0.8839, 0.1881, 0.9621, 0.03869, 0.9621, 5.97e-08, 0.9914, 3.98e-08, 0.9914, 0.03869, 0.1435, 0.5751, 0.1337, 0.5751, 0.1337, 0.4257, 0.1435, 0.4256, 0.2546, 0.1274, 0.2442, 0.1274, 0.2442, 0.002825, 0.2546, 0.002825, 0.1821, 0.8546, 0.1871, 0.8546, 0.1871, 0.9835, 0.1821, 0.9835, 0.8839, 0.1881, 0.9621, 0.1881, 0.9621, 0.3377, 0.8839, 0.3377, 0.9621, 0.1881, 0.9914, 0.1881, 0.9914, 0.3377, 0.9621, 0.3377, 0.1435, 0.4256, 0.1337, 0.4257, 0.1337, 0.2761, 0.1435, 0.2761, 0.2546, 0.2761, 0.2442, 0.2761, 0.2442, 0.1274, 0.2546, 0.1274, 0.9772, 0.8717, 0.9822, 0.8717, 0.9822, 0.9786, 0.9772, 0.9786, 0.8839, 0.3377, 0.9621, 0.3377, 0.9621, 0.4864, 0.8839, 0.4864, 0.9621, 0.3377, 0.9914, 0.3377, 0.9914, 0.4864, 0.9621, 0.4864, 0.1435, 0.2761, 0.1337, 0.2761, 0.1337, 0.1274, 0.1435, 0.1274, 0.5222, 0.5751, 0.5118, 0.5751, 0.5118, 0.4257, 0.5222, 0.4257, 0.2442, 0.1274, 0.2393, 0.1171, 0.2393, 0.01026, 0.2442, 0.002825, 0.2442, 0.002825, 0.2393, 0.01026, 0.1483, 0.01026, 0.1435, 0.002821, 0.1435, 0.002821, 0.1483, 0.01026, 0.1483, 0.1171, 0.1435, 0.1274, 0.1435, 0.1274, 0.1483, 0.1171, 0.2393, 0.1171, 0.2442, 0.1274, 0.2442, 0.5751, 0.2393, 0.5648, 0.2393, 0.4359, 0.2442, 0.4257, 0.2442, 0.4257, 0.2393, 0.4359, 0.1483, 0.4359, 0.1435, 0.4256, 0.1435, 0.4256, 0.1483, 0.4359, 0.1483, 0.5648, 0.1435, 0.5751, 0.1435, 0.5751, 0.1483, 0.5648, 0.2393, 0.5648, 0.2442, 0.5751, 0.2442, 0.4257, 0.2393, 0.4154, 0.2393, 0.2863, 0.2442, 0.2761, 0.2442, 0.2761, 0.2393, 0.2863, 0.1483, 0.2863, 0.1435, 0.2761, 0.1435, 0.2761, 0.1483, 0.2863, 0.1483, 0.4154, 0.1435, 0.4256, 0.1435, 0.4256, 0.1483, 0.4154, 0.2393, 0.4154, 0.2442, 0.4257, 0.2442, 0.2761, 0.2393, 0.2658, 0.2393, 0.1377, 0.2442, 0.1274, 0.2442, 0.1274, 0.2393, 0.1377, 0.1483, 0.1377, 0.1435, 0.1274, 0.1435, 0.1274, 0.1483, 0.1377, 0.1483, 0.2658, 0.1435, 0.2761, 0.1435, 0.2761, 0.1483, 0.2658, 0.2393, 0.2658, 0.2442, 0.2761, 0.6265, 0.886, 0.7175, 0.8861, 0.7175, 0.9929, 0.6265, 0.9929, 0.09104, 0.7428, 0.1821, 0.7428, 0.1821, 0.8717, 0.09104, 0.8717, 0.1821, 0.7428, 0.09104, 0.7428, 0.09104, 0.6138, 0.1821, 0.6138, 0.1821, 0.9998, 0.09104, 0.9998, 0.09104, 0.8717, 0.1821, 0.8717, 0.7223, 0.886, 0.7272, 0.8899, 0.7272, 0.9811, 0.7223, 0.9773, 0.2326, 0.8551, 0.2377, 0.8551, 0.2377, 0.9832, 0.2326, 0.9832, 0.4589, 0.8899, 0.4637, 0.8861, 0.4637, 0.9773, 0.4589, 0.9811, 0.9872, 0.7428, 0.992, 0.7467, 0.992, 0.8379, 0.9872, 0.834, 0.4925, 0.9773, 0.4877, 0.9811, 0.4877, 0.8899, 0.4925, 0.8861, 0.756, 0.886, 0.7608, 0.8899, 0.7608, 0.9811, 0.756, 0.9773, 0.528, 0.9787, 0.5229, 0.9787, 0.5229, 0.8719, 0.528, 0.8719, 0.7656, 0.9773, 0.7608, 0.9811, 0.7608, 0.8899, 0.7656, 0.886, 0.9772, 0.8717, 0.9721, 0.8717, 0.9721, 0.7428, 0.9772, 0.7428, 0.9872, 0.6176, 0.992, 0.6138, 0.992, 0.705, 0.9872, 0.7088, 0.2572, 0.9499, 0.2522, 0.9499, 0.2522, 0.8209, 0.2572, 0.8209, 0.2477, 0.9832, 0.2427, 0.9832, 0.2427, 0.8551, 0.2477, 0.8551, 0.7792, 0.6191, 0.7844, 0.6288, 0.7847, 0.6392, 0.7799, 0.6436, 0.7792, 0.6191, 0.2329, 0.7008, 0.2433, 0.7008, 0.2508, 0.7026, 0.2563, 0.7075, 0.2583, 0.7142, 0.2583, 0.7435, 0.2329, 0.7435, 0.4111, 0.1274, 0.4014, 0.1274, 0.4014, 0.002831, 0.4111, 0.002826, 0.3172, 0.6392, 0.3172, 0.6138, 0.3954, 0.6138, 0.3954, 0.6392, 0.3172, 0.74, 0.3172, 0.6392, 0.3954, 0.6392, 0.3954, 0.74, 0.9872, 0.879, 0.9925, 0.8876, 0.9925, 0.917, 0.9872, 0.92, 0.9872, 0.879, 0.7412, 0.74, 0.742, 0.6392, 0.7847, 0.6392, 0.7907, 0.74, 0.6631, 0.74, 0.6631, 0.6392, 0.742, 0.6392, 0.7412, 0.74, 0.2678, 0.74, 0.2737, 0.6392, 0.3172, 0.6392, 0.3172, 0.74, 0.5222, 0.5751, 0.5222, 0.6138, 0.5119, 0.6138, 0.5118, 0.5751, 0.6631, 0.6392, 0.6631, 0.6138, 0.7412, 0.6138, 0.742, 0.6392, 0.6516, 0.4864, 0.7298, 0.4864, 0.7298, 0.6109, 0.6516, 0.6109, 0.5222, 0.4257, 0.5118, 0.4257, 0.5118, 0.2761, 0.5222, 0.2761, 0.1821, 0.6573, 0.2207, 0.658, 0.2207, 0.7008, 0.1821, 0.7008, 0.2329, 0.7822, 0.2329, 0.7435, 0.2583, 0.7435, 0.2583, 0.7822, 0.7298, 0.03869, 0.7591, 0.03869, 0.7591, 0.1881, 0.7298, 0.1881, 0.2745, 0.7499, 0.2678, 0.74, 0.3172, 0.74, 0.3172, 0.7499, 0.6631, 0.7499, 0.6631, 0.74, 0.7412, 0.74, 0.7412, 0.7499, 0.7412, 0.7499, 0.7412, 0.74, 0.7907, 0.74, 0.7839, 0.7499, 0.3172, 0.7499, 0.3172, 0.74, 0.3954, 0.74, 0.3954, 0.7499, 0.2593, 0.6138, 0.2644, 0.6138, 0.2644, 0.7428, 0.2593, 0.7428, 0.4973, 0.9811, 0.4925, 0.9773, 0.4925, 0.8861, 0.4973, 0.8899, 0.6516, 0.03869, 0.7298, 0.03869, 0.7298, 0.1881, 0.6516, 0.1881, 0.7298, 0.03869, 0.7298, 5.97e-08, 0.7591, 5.97e-08, 0.7591, 0.03869, 0.4111, 0.5751, 0.4014, 0.5751, 0.4014, 0.4257, 0.4111, 0.4257, 0.5222, 0.1274, 0.5118, 0.1274, 0.5118, 0.002829, 0.5222, 0.002829, 0.1972, 0.8546, 0.2022, 0.8546, 0.2022, 0.9835, 0.1972, 0.9835, 0.6516, 0.1881, 0.7298, 0.1881, 0.7298, 0.3377, 0.6516, 0.3377, 0.7298, 0.1881, 0.7591, 0.1881, 0.7591, 0.3377, 0.7298, 0.3377, 0.4111, 0.4257, 0.4014, 0.4257, 0.4014, 0.2761, 0.4111, 0.2761, 0.5222, 0.2761, 0.5118, 0.2761, 0.5118, 0.1274, 0.5222, 0.1274, 0.528, 0.8719, 0.533, 0.8719, 0.533, 0.9787, 0.528, 0.9787, 0.6516, 0.3377, 0.7298, 0.3377, 0.7298, 0.4864, 0.6516, 0.4864, 0.7298, 0.3377, 0.7591, 0.3377, 0.7591, 0.4864, 0.7298, 0.4864, 0.4111, 0.2761, 0.4014, 0.2761, 0.4014, 0.1274, 0.4111, 0.1274, 0.01284, 0.5751, 0.01284, 0.4257, 0.02323, 0.4257, 0.02323, 0.5751, 0.5118, 0.1274, 0.507, 0.1171, 0.507, 0.01027, 0.5118, 0.002829, 0.5118, 0.002829, 0.507, 0.01027, 0.4159, 0.01026, 0.4111, 0.002826, 0.4111, 0.002826, 0.4159, 0.01026, 0.4159, 0.1171, 0.4111, 0.1274, 0.4111, 0.1274, 0.4159, 0.1171, 0.507, 0.1171, 0.5118, 0.1274, 0.5118, 0.5751, 0.507, 0.5648, 0.507, 0.4359, 0.5118, 0.4257, 0.5118, 0.4257, 0.507, 0.4359, 0.4159, 0.4359, 0.4111, 0.4257, 0.4111, 0.4257, 0.4159, 0.4359, 0.4159, 0.5648, 0.4111, 0.5751, 0.4111, 0.5751, 0.4159, 0.5648, 0.507, 0.5648, 0.5118, 0.5751, 0.5118, 0.4257, 0.507, 0.4154, 0.507, 0.2863, 0.5118, 0.2761, 0.5118, 0.2761, 0.507, 0.2863, 0.4159, 0.2863, 0.4111, 0.2761, 0.4111, 0.2761, 0.4159, 0.2863, 0.4159, 0.4154, 0.4111, 0.4257, 0.4111, 0.4257, 0.4159, 0.4154, 0.507, 0.4154, 0.5118, 0.4257, 0.5118, 0.2761, 0.507, 0.2658, 0.507, 0.1377, 0.5118, 0.1274, 0.5118, 0.1274, 0.507, 0.1377, 0.4159, 0.1377, 0.4111, 0.1274, 0.4111, 0.1274, 0.4159, 0.1377, 0.4159, 0.2658, 0.4111, 0.2761, 0.4111, 0.2761, 0.4159, 0.2658, 0.507, 0.2658, 0.5118, 0.2761, 0.6265, 0.9929, 0.5355, 0.9929, 0.5355, 0.886, 0.6265, 0.886, 9.935e-09, 0.7428, 0.09104, 0.7428, 0.09104, 0.8717, 0.0, 0.8717, 0.0, 0.6138, 0.09104, 0.6138, 0.09104, 0.7428, 2.98e-08, 0.7428, 0.09104, 0.9998, 2.484e-09, 0.9998, 0.0, 0.8717, 0.09104, 0.8717, 0.4637, 0.8861, 0.4685, 0.8899, 0.4685, 0.9811, 0.4637, 0.9773, 0.2075, 0.8551, 0.2125, 0.8551, 0.2125, 0.9832, 0.2075, 0.9832, 0.7175, 0.8899, 0.7223, 0.886, 0.7223, 0.9773, 0.7175, 0.9811, 0.4733, 0.8861, 0.4781, 0.8899, 0.4781, 0.9811, 0.4733, 0.9773, 0.4829, 0.8899, 0.4877, 0.8861, 0.4877, 0.9773, 0.4829, 0.9811, 0.7897, 0.9811, 0.7849, 0.9773, 0.7849, 0.886, 0.7897, 0.8899, 0.9872, 0.8497, 0.9822, 0.8497, 0.9822, 0.7428, 0.9872, 0.7428, 0.4492, 0.8899, 0.454, 0.8861, 0.454, 0.9773, 0.4492, 0.9811, 0.1972, 0.9835, 0.1921, 0.9835, 0.1921, 0.8546, 0.1972, 0.8546, 0.5022, 0.9773, 0.4973, 0.9811, 0.4973, 0.8899, 0.5022, 0.8861, 0.2644, 0.8719, 0.2593, 0.8719, 0.2593, 0.7428, 0.2644, 0.7428, 0.2326, 0.9832, 0.2276, 0.9832, 0.2276, 0.8551, 0.2326, 0.8551, 0.5841, 0.6392, 0.5414, 0.6392, 0.5417, 0.6288, 0.5469, 0.6191, 0.5556, 0.6138, 0.5849, 0.6138, 0.1821, 0.7435, 0.1821, 0.7008, 0.2075, 0.7008, 0.2075, 0.7301, 0.2055, 0.7368, 0.2, 0.7417, 0.1925, 0.7435, 0.1237, 0.1274, 0.1237, 0.002821, 0.1336, 0.002822, 0.1337, 0.1274, 0.4735, 0.6392, 0.3954, 0.6392, 0.3954, 0.6138, 0.4735, 0.6138, 0.4735, 0.74, 0.3954, 0.74, 0.3954, 0.6392, 0.4735, 0.6392, 0.9872, 0.958, 0.9872, 0.9287, 0.9925, 0.92, 0.9925, 0.9201, 0.9925, 0.9611, 0.5849, 0.74, 0.5355, 0.74, 0.5414, 0.6392, 0.5841, 0.6392, 0.6631, 0.74, 0.5849, 0.74, 0.5841, 0.6392, 0.6631, 0.6392, 0.5229, 0.74, 0.4735, 0.74, 0.4735, 0.6392, 0.517, 0.6392, 0.01284, 0.1274, 0.01284, 0.002833, 0.02323, 0.002832, 0.02323, 0.1274, 0.6631, 0.6392, 0.5841, 0.6392, 0.5849, 0.6138, 0.6631, 0.6138, 0.6516, 0.4864, 0.6516, 0.6109, 0.5734, 0.6109, 0.5734, 0.4864, 0.01284, 0.4257, 0.01284, 0.2761, 0.02323, 0.2761, 0.02323, 0.4257, 0.2207, 0.6138, 0.2207, 0.6573, 0.1821, 0.6573, 0.1821, 0.6145, 0.2329, 0.7822, 0.2583, 0.7822, 0.2583, 0.8209, 0.2329, 0.8209, 0.5734, 0.03869, 0.5734, 0.1881, 0.5441, 0.1881, 0.5441, 0.03869, 0.5162, 0.7499, 0.4735, 0.7499, 0.4735, 0.74, 0.5229, 0.74, 0.6631, 0.7499, 0.5849, 0.7499, 0.5849, 0.74, 0.6631, 0.74, 0.5849, 0.7499, 0.5362, 0.7499, 0.5355, 0.74, 0.5849, 0.74, 0.4735, 0.7499, 0.3954, 0.7499, 0.3954, 0.74, 0.4735, 0.74, 0.528, 0.6138, 0.528, 0.7428, 0.5229, 0.7428, 0.5229, 0.6138, 0.507, 0.9811, 0.507, 0.8899, 0.5118, 0.8861, 0.5118, 0.9773, 0.6516, 0.03869, 0.6516, 0.1881, 0.5734, 0.1881, 0.5734, 0.03869, 0.01284, 0.5751, 0.02323, 0.5751, 0.02324, 0.6138, 0.01286, 0.6138, 0.1237, 0.5751, 0.1237, 0.4256, 0.1337, 0.4257, 0.1337, 0.5751, 0.5734, 0.03869, 0.5441, 0.03869, 0.5441, 3.98e-08, 0.5734, 1.99e-08, 0.9822, 0.6138, 0.9822, 0.7426, 0.9772, 0.7426, 0.9772, 0.6138, 0.6516, 0.1881, 0.6516, 0.3377, 0.5734, 0.3377, 0.5734, 0.1881, 0.5734, 0.1881, 0.5734, 0.3377, 0.5441, 0.3377, 0.5441, 0.1881, 0.1237, 0.4256, 0.1237, 0.2761, 0.1337, 0.2761, 0.1337, 0.4257, 0.01284, 0.2761, 0.01284, 0.1274, 0.02323, 0.1274, 0.02323, 0.2761, 0.9772, 0.8717, 0.9772, 0.9786, 0.9721, 0.9786, 0.9721, 0.8717, 0.6516, 0.3377, 0.6516, 0.4864, 0.5734, 0.4864, 0.5734, 0.3377, 0.5734, 0.3377, 0.5734, 0.4864, 0.5441, 0.4864, 0.5441, 0.3377, 0.1237, 0.2761, 0.1237, 0.1274, 0.1337, 0.1274, 0.1337, 0.2761, 0.02323, 0.1274, 0.02323, 0.002832, 0.02806, 0.01027, 0.02806, 0.1171, 0.02323, 0.002832, 0.1237, 0.002821, 0.1188, 0.01026, 0.02806, 0.01027, 0.1237, 0.002821, 0.1237, 0.1274, 0.1188, 0.1171, 0.1188, 0.01026, 0.1237, 0.1274, 0.02323, 0.1274, 0.02806, 0.1171, 0.1188, 0.1171, 0.02323, 0.5751, 0.02323, 0.4257, 0.02806, 0.4359, 0.02806, 0.5648, 0.02323, 0.4257, 0.1237, 0.4256, 0.1188, 0.4359, 0.02806, 0.4359, 0.1237, 0.4256, 0.1237, 0.5751, 0.1188, 0.5648, 0.1188, 0.4359, 0.1237, 0.5751, 0.02323, 0.5751, 0.02806, 0.5648, 0.1188, 0.5648, 0.02323, 0.4257, 0.02323, 0.2761, 0.02806, 0.2863, 0.02806, 0.4154, 0.02323, 0.2761, 0.1237, 0.2761, 0.1188, 0.2863, 0.02806, 0.2863, 0.1237, 0.2761, 0.1237, 0.4256, 0.1188, 0.4154, 0.1188, 0.2863, 0.1237, 0.4256, 0.02323, 0.4257, 0.02806, 0.4154, 0.1188, 0.4154, 0.02323, 0.2761, 0.02323, 0.1274, 0.02806, 0.1377, 0.02806, 0.2658, 0.02323, 0.1274, 0.1237, 0.1274, 0.1188, 0.1377, 0.02806, 0.1377, 0.1237, 0.1274, 0.1237, 0.2761, 0.1188, 0.2658, 0.1188, 0.1377, 0.1237, 0.2761, 0.02323, 0.2761, 0.02806, 0.2658, 0.1188, 0.2658, 0.3585, 0.8861, 0.3585, 0.9929, 0.2678, 0.9929, 0.2678, 0.8861, 0.9721, 0.7428, 0.9721, 0.8717, 0.8814, 0.8717, 0.8814, 0.7428, 0.7907, 0.7428, 0.7907, 0.6138, 0.8814, 0.6138, 0.8814, 0.7428, 0.9721, 0.8717, 0.9721, 0.9998, 0.8814, 0.9998, 0.8814, 0.8717, 0.7801, 0.9811, 0.7801, 0.8899, 0.7849, 0.886, 0.7849, 0.9773, 0.2175, 0.8551, 0.2175, 0.9832, 0.2125, 0.9832, 0.2125, 0.8551, 0.7512, 0.9773, 0.7512, 0.886, 0.756, 0.8899, 0.756, 0.9811, 0.7416, 0.886, 0.7416, 0.9773, 0.7368, 0.9811, 0.7368, 0.8899, 0.5166, 0.8899, 0.5166, 0.9811, 0.5118, 0.9773, 0.5118, 0.8861, 0.7705, 0.9811, 0.7705, 0.8899, 0.7753, 0.886, 0.7753, 0.9773, 0.9822, 0.7206, 0.9822, 0.6138, 0.9872, 0.6138, 0.9872, 0.7206, 0.7801, 0.8899, 0.7801, 0.9811, 0.7753, 0.9773, 0.7753, 0.886, 0.1871, 0.9835, 0.1871, 0.8546, 0.1921, 0.8546, 0.1921, 0.9835, 0.507, 0.8899, 0.507, 0.9811, 0.5022, 0.9773, 0.5022, 0.8861, 0.528, 0.7428, 0.528, 0.6138, 0.533, 0.6138, 0.533, 0.7428, 0.2226, 0.9832, 0.2226, 0.8551, 0.2276, 0.8551, 0.2276, 0.9832, 0.5355, 0.74, 0.5414, 0.6392, 0.5462, 0.6436, 0.5405, 0.7404, 0.7907, 0.7598, 0.7847, 0.8606, 0.7799, 0.8562, 0.7856, 0.7594, 0.992, 0.971, 0.9926, 0.981, 0.9876, 0.9806, 0.9872, 0.971, 0.742, 0.6392, 0.7412, 0.6138, 0.7706, 0.6138, 0.7792, 0.6191, 0.7844, 0.6288, 0.7847, 0.6392, 0.7298, 0.4864, 0.7591, 0.4864, 0.7591, 0.6109, 0.7298, 0.6109, 0.5734, 0.4864, 0.5734, 0.6109, 0.5441, 0.6109, 0.5441, 0.4864, 0.7847, 0.6392, 0.7907, 0.74, 0.7856, 0.7404, 0.7799, 0.6436, 0.9869, 0.7305, 0.9936, 0.7405, 0.9886, 0.7401, 0.9822, 0.7305, 0.8057, 0.4864, 0.8057, 0.6109, 0.7764, 0.6109, 0.7764, 0.4864, 0.6631, 0.886, 0.5849, 0.886, 0.5879, 0.8807, 0.6631, 0.8807, 0.9936, 0.7206, 0.9869, 0.7305, 0.9822, 0.7305, 0.9886, 0.721, 0.7412, 0.886, 0.6631, 0.886, 0.6631, 0.8807, 0.7382, 0.8807, 0.5414, 0.6392, 0.5417, 0.6288, 0.5469, 0.6191, 0.5469, 0.6191, 0.5462, 0.6436, 0.9872, 0.8759, 0.9872, 0.8465, 0.9925, 0.8379, 0.9925, 0.8379, 0.9925, 0.879, 0.5849, 0.6138, 0.6631, 0.6138, 0.6631, 0.6191, 0.5879, 0.6191, 0.9926, 0.9611, 0.992, 0.971, 0.9872, 0.971, 0.9876, 0.9615, 0.5841, 0.8606, 0.5849, 0.886, 0.5556, 0.886, 0.5469, 0.8807, 0.5417, 0.871, 0.5414, 0.8606, 0.6631, 0.6138, 0.7412, 0.6138, 0.7382, 0.6191, 0.6631, 0.6191, 0.9621, 0.4864, 0.9914, 0.4864, 0.9914, 0.6109, 0.9621, 0.6109, 0.5414, 0.8606, 0.5355, 0.7598, 0.5405, 0.7594, 0.5462, 0.8562, 0.2805, 0.002833, 0.2731, 0.002835, 0.271, 5.254e-06, 0.2731, 0.002835, 0.2678, 0.002838, 0.271, 5.254e-06, 0.7696, 0.6109, 0.7764, 0.6109, 0.7677, 0.6138, 0.9914, 0.6109, 0.9981, 0.6109, 1.0, 0.6138, 0.2678, 0.002834, 0.2621, 0.002828, 0.2644, 0.0, 0.2621, 0.002828, 0.2546, 0.002825, 0.2644, 0.0, 0.7591, 0.6109, 0.7658, 0.6109, 0.7677, 0.6138, 0.5355, 0.002833, 0.5298, 0.00283, 0.5321, 0.0, 0.5298, 0.00283, 0.5222, 0.002829, 0.5321, 0.0, 0.01284, 0.002833, 0.005379, 0.002835, 0.003269, 7.821e-06, 0.005379, 0.002835, 2.583e-07, 0.002842, 0.003269, 7.821e-06, 0.5374, 0.6109, 0.5441, 0.6109, 0.5355, 0.6138, 0.7764, 0.4864, 0.7764, 0.6109, 0.7696, 0.6109, 0.7696, 0.4864, 0.2678, 0.1274, 0.2678, 0.002838, 0.2731, 0.002835, 0.2731, 0.1274, 0.2731, 0.1274, 0.2731, 0.002835, 0.2805, 0.002833, 0.2805, 0.1274, 0.2805, 0.5751, 0.2806, 0.6138, 0.2731, 0.6138, 0.2731, 0.5751, 0.2731, 0.5751, 0.2731, 0.6138, 0.2678, 0.6138, 0.2678, 0.5751, 0.7696, 0.03869, 0.7697, 5.97e-08, 0.7764, 9.95e-08, 0.7764, 0.03869, 0.7764, 0.03869, 0.7764, 0.1881, 0.7696, 0.1881, 0.7696, 0.03869, 0.2678, 0.5751, 0.2678, 0.4257, 0.2731, 0.4257, 0.2731, 0.5751, 0.2731, 0.5751, 0.2731, 0.4257, 0.2805, 0.4257, 0.2805, 0.5751, 0.7764, 0.1881, 0.7764, 0.3377, 0.7696, 0.3377, 0.7696, 0.1881, 0.2678, 0.4257, 0.2678, 0.2761, 0.2731, 0.2761, 0.2731, 0.4257, 0.2731, 0.4257, 0.2731, 0.2761, 0.2805, 0.2761, 0.2805, 0.4257, 0.7764, 0.3377, 0.7764, 0.4864, 0.7696, 0.4864, 0.7696, 0.3377, 0.2678, 0.2761, 0.2678, 0.1274, 0.2731, 0.1274, 0.2731, 0.2761, 0.2731, 0.2761, 0.2731, 0.1274, 0.2805, 0.1274, 0.2805, 0.2761, 0.2546, 0.1274, 0.2546, 0.002825, 0.2621, 0.002828, 0.2621, 0.1274, 0.2621, 0.1274, 0.2621, 0.002828, 0.2678, 0.002834, 0.2678, 0.1274, 0.9981, 0.4864, 0.9981, 0.6109, 0.9914, 0.6109, 0.9914, 0.4864, 0.9914, 0.03869, 0.9914, 3.98e-08, 0.9981, 0.0, 0.9981, 0.03869, 0.2678, 0.5751, 0.2678, 0.6138, 0.2621, 0.6138, 0.2621, 0.5751, 0.2621, 0.5751, 0.2621, 0.6138, 0.2546, 0.6138, 0.2546, 0.5751, 0.2546, 0.5751, 0.2546, 0.4257, 0.2621, 0.4257, 0.2621, 0.5751, 0.2621, 0.5751, 0.2621, 0.4257, 0.2678, 0.4257, 0.2678, 0.5751, 0.9981, 0.03869, 0.9981, 0.1881, 0.9914, 0.1881, 0.9914, 0.03869, 0.2546, 0.4257, 0.2546, 0.2761, 0.2621, 0.2761, 0.2621, 0.4257, 0.2621, 0.4257, 0.2621, 0.2761, 0.2678, 0.2761, 0.2678, 0.4257, 0.9981, 0.1881, 0.9981, 0.3377, 0.9914, 0.3377, 0.9914, 0.1881, 0.2546, 0.2761, 0.2546, 0.1274, 0.2621, 0.1274, 0.2621, 0.2761, 0.2621, 0.2761, 0.2621, 0.1274, 0.2678, 0.1274, 0.2678, 0.2761, 0.9981, 0.3377, 0.9981, 0.4864, 0.9914, 0.4864, 0.9914, 0.3377, 0.5222, 0.1274, 0.5222, 0.002829, 0.5298, 0.00283, 0.5298, 0.1274, 0.5298, 0.1274, 0.5298, 0.00283, 0.5355, 0.002833, 0.5355, 0.1274, 0.7658, 0.4864, 0.7658, 0.6109, 0.7591, 0.6109, 0.7591, 0.4864, 0.7591, 0.03869, 0.7591, 5.97e-08, 0.7658, 1.99e-08, 0.7658, 0.03869, 0.5355, 0.5751, 0.5355, 0.6138, 0.5298, 0.6138, 0.5298, 0.5751, 0.5298, 0.5751, 0.5298, 0.6138, 0.5222, 0.6138, 0.5222, 0.5751, 0.5222, 0.5751, 0.5222, 0.4257, 0.5298, 0.4257, 0.5298, 0.5751, 0.5298, 0.5751, 0.5298, 0.4257, 0.5355, 0.4257, 0.5355, 0.5751, 0.7658, 0.03869, 0.7658, 0.1881, 0.7591, 0.1881, 0.7591, 0.03869, 0.5222, 0.4257, 0.5222, 0.2761, 0.5298, 0.2761, 0.5298, 0.4257, 0.5298, 0.4257, 0.5298, 0.2761, 0.5355, 0.2761, 0.5355, 0.4257, 0.7658, 0.1881, 0.7658, 0.3377, 0.7591, 0.3377, 0.7591, 0.1881, 0.5222, 0.2761, 0.5222, 0.1274, 0.5298, 0.1274, 0.5298, 0.2761, 0.5298, 0.2761, 0.5298, 0.1274, 0.5355, 0.1274, 0.5355, 0.2761, 0.7658, 0.3377, 0.7658, 0.4864, 0.7591, 0.4864, 0.7591, 0.3377, 0.5441, 0.4864, 0.5441, 0.6109, 0.5374, 0.6109, 0.5374, 0.4864, 1.987e-07, 0.1274, 2.583e-07, 0.002842, 0.005379, 0.002835, 0.005379, 0.1274, 0.005379, 0.1274, 0.005379, 0.002835, 0.01284, 0.002833, 0.01284, 0.1274, 0.01284, 0.5751, 0.01286, 0.6138, 0.005388, 0.6138, 0.005379, 0.5751, 0.005379, 0.5751, 0.005388, 0.6138, 2.514e-06, 0.6138, 0.0, 0.5751, 0.5374, 0.03869, 0.5374, 0.0, 0.5441, 3.98e-08, 0.5441, 0.03869, 0.5441, 0.03869, 0.5441, 0.1881, 0.5374, 0.1881, 0.5374, 0.03869, 0.0, 0.5751, 5.961e-08, 0.4257, 0.005379, 0.4257, 0.005379, 0.5751, 0.005379, 0.5751, 0.005379, 0.4257, 0.01284, 0.4257, 0.01284, 0.5751, 0.5441, 0.1881, 0.5441, 0.3377, 0.5374, 0.3377, 0.5374, 0.1881, 5.961e-08, 0.4257, 1.49e-07, 0.2761, 0.005379, 0.2761, 0.005379, 0.4257, 0.005379, 0.4257, 0.005379, 0.2761, 0.01284, 0.2761, 0.01284, 0.4257, 0.5441, 0.3377, 0.5441, 0.4864, 0.5374, 0.4864, 0.5374, 0.3377, 1.49e-07, 0.2761, 1.987e-07, 0.1274, 0.005379, 0.1274, 0.005379, 0.2761, 0.005379, 0.2761, 0.005379, 0.1274, 0.01284, 0.1274, 0.01284, 0.2761, 0.2805, 0.5751, 0.2805, 0.4257, 0.2909, 0.4257, 0.2909, 0.5751, 0.2644, 0.7699, 0.2672, 0.7699, 0.2672, 0.775, 0.2644, 0.775, 0.1888, 0.8498, 0.1875, 0.8546, 0.1825, 0.8546, 0.1825, 0.8513, 0.2362, 0.8496, 0.2349, 0.8551, 0.2298, 0.8551, 0.2298, 0.8512, 0.2667, 0.6515, 0.2647, 0.6515, 0.2647, 0.6483, 0.2667, 0.6483, 0.2647, 0.6817, 0.2667, 0.6817, 0.2672, 0.6821, 0.2644, 0.6821, 0.2672, 0.6782, 0.2672, 0.6821, 0.2667, 0.6817, 0.2667, 0.6779, 0.1825, 0.8513, 0.1825, 0.8546, 0.1821, 0.8542, 0.1821, 0.851, 0.2668, 0.7754, 0.2647, 0.7754, 0.2644, 0.775, 0.2672, 0.775, 0.2672, 0.8028, 0.2644, 0.8028, 0.2644, 0.7977, 0.2672, 0.7977, 0.2382, 0.8551, 0.2382, 0.8512, 0.2522, 0.8512, 0.2522, 0.8551, 0.2672, 0.706, 0.2644, 0.706, 0.2644, 0.6821, 0.2672, 0.6821, 0.1825, 0.8243, 0.1825, 0.8513, 0.1821, 0.851, 0.1821, 0.8246, 0.2672, 0.6479, 0.2672, 0.6512, 0.2667, 0.6515, 0.2667, 0.6483, 0.2667, 0.6779, 0.2647, 0.6779, 0.2647, 0.6515, 0.2667, 0.6515, 0.2349, 0.8209, 0.2362, 0.8257, 0.2298, 0.8242, 0.2298, 0.8209, 0.1888, 0.8259, 0.1888, 0.8498, 0.1825, 0.8513, 0.1825, 0.8243, 0.1875, 0.8204, 0.1888, 0.8259, 0.1825, 0.8243, 0.1825, 0.8204, 0.2667, 0.6817, 0.2647, 0.6817, 0.2647, 0.6779, 0.2667, 0.6779, 0.1825, 0.8204, 0.1825, 0.8243, 0.1821, 0.8246, 0.1821, 0.8208, 0.2672, 0.7659, 0.2644, 0.7659, 0.2644, 0.7526, 0.2672, 0.7526, 0.2672, 0.6512, 0.2672, 0.6782, 0.2667, 0.6779, 0.2667, 0.6515, 0.2362, 0.8257, 0.2362, 0.8496, 0.2298, 0.8512, 0.2298, 0.8242, 0.2505, 0.8782, 0.2477, 0.8782, 0.2477, 0.875, 0.2505, 0.875, 0.2672, 0.872, 0.2644, 0.872, 0.2644, 0.8681, 0.2672, 0.8681, 0.2672, 0.8341, 0.2644, 0.8341, 0.2644, 0.8201, 0.2672, 0.8201, 0.2644, 0.8549, 0.2672, 0.8549, 0.2672, 0.8681, 0.2644, 0.8681, 0.1909, 0.8243, 0.1909, 0.8204, 0.2048, 0.8204, 0.2048, 0.8243, 0.1915, 0.8546, 0.1915, 0.8513, 0.2048, 0.8513, 0.2048, 0.8546, 0.2644, 0.8062, 0.2672, 0.8062, 0.2672, 0.8201, 0.2644, 0.8201, 0.2389, 0.8242, 0.2389, 0.8209, 0.2522, 0.8209, 0.2522, 0.8242, 0.2644, 0.8028, 0.2672, 0.8028, 0.2672, 0.8062, 0.2644, 0.8062, 0.1888, 0.8259, 0.1875, 0.8204, 0.1909, 0.8204, 0.1909, 0.8243, 0.2672, 0.8361, 0.2644, 0.8361, 0.2644, 0.8341, 0.2672, 0.8341, 0.2349, 0.8551, 0.2362, 0.8496, 0.2382, 0.8512, 0.2382, 0.8551, 0.2362, 0.8257, 0.2349, 0.8209, 0.2389, 0.8209, 0.2389, 0.8242, 0.1875, 0.8546, 0.1888, 0.8498, 0.1915, 0.8513, 0.1915, 0.8546, 0.2644, 0.8521, 0.2672, 0.8521, 0.2672, 0.8549, 0.2644, 0.8549, 0.2672, 0.7699, 0.2644, 0.7699, 0.2644, 0.7659, 0.2672, 0.7659])
me_cube_001.materials.append(mat_material_wardrobe)
me_cube_001.materials.append(mat_handles)
me_cube_001.use_remesh_preserve_volume = False
me_cube_001.use_remesh_preserve_attributes = False
me_cube_001.use_mirror_vertex_groups = False
me_cube_001.use_paint_bone_selection = False
me_cube_001.use_paint_mask = True
me_cube_001.update()

# ---- objects
ob_handle_001 = bpy.data.objects.new('Handle.001', me_cube_001)

# ---- transforms, parenting, visibility, modifiers, constraints
ob_handle_001.location = (-0.2014, -0.0002113, 3.607)
ob_handle_001.rotation_euler = (1.571, 1.571, 6.283)
ob_handle_001.scale = (1.0, 0.6895, 1.369)
ob_handle_001.lineart.crease_threshold = 0.0

# ---- collection membership
col_collection_1.objects.link(ob_handle_001)

# ---- scene / render settings (as saved in the file)
scene.frame_start = 1; scene.frame_end = 250; scene.frame_set(1)
scene.render.engine = 'CYCLES'
scene.render.fps = 30
scene.render.dither_intensity = 0.0
scene.cycles.use_denoising = False
scene.cycles.samples = 128
scene.cycles.sampling_pattern = 'TABULATED_SOBOL'
scene.cycles.light_sampling_threshold = 0.0
scene.cycles.use_adaptive_sampling = False
scene.cycles.use_light_tree = False
scene.cycles.blur_glossy = 0.0
scene.cycles.sample_clamp_indirect = 0.0
scene.view_settings.view_transform = 'Standard'
bpy.context.view_layer.update()

# ---- added for rendering (the .blend has no active camera and no usable light): camera, sun
cam_auto = bpy.data.cameras.new('AutoCamera')
cam_auto.lens = 50.0
cam_auto.sensor_width = 36.0
cam_auto.clip_end = 1000.0
ob_auto_camera = bpy.data.objects.new('AutoCamera', cam_auto)
scene.collection.objects.link(ob_auto_camera)
ob_auto_camera.location = (8.15708, -9.87388, 9.93729)
ob_auto_camera.rotation_euler = (1.09748, -7.21219e-08, 0.694738)
scene.camera = ob_auto_camera
light_auto_sun = bpy.data.lights.new('AutoSun', 'SUN')
light_auto_sun.energy = 3.0
light_auto_sun.angle = 0.0523599
ob_auto_sun = bpy.data.objects.new('AutoSun', light_auto_sun)
scene.collection.objects.link(ob_auto_sun)
ob_auto_sun.rotation_euler = (0.872665, 0.174533, 0.523599)
bpy.context.view_layer.update()
